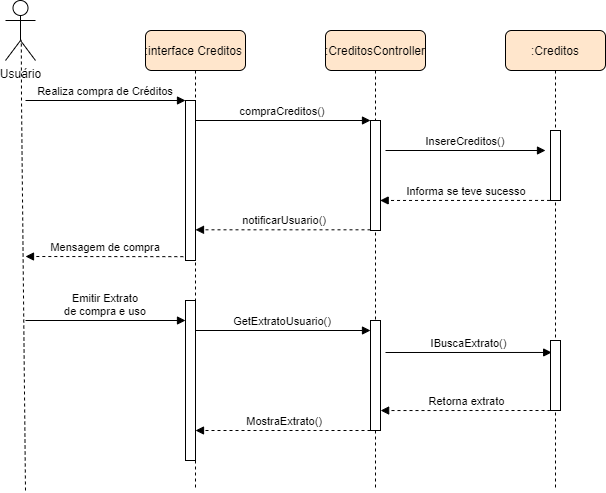

The diagram above was exported from draw.io. Its source (the exported page's mxGraphModel, read from the mxfile embedded in the PNG):
<mxGraphModel dx="1021" dy="520" grid="1" gridSize="10" guides="1" tooltips="1" connect="1" arrows="1" fold="1" page="1" pageScale="1" pageWidth="827" pageHeight="1169" math="0" shadow="0">
  <root>
    <mxCell id="0" />
    <mxCell id="1" parent="0" />
    <mxCell id="zzhXIFu1556BW7poEbY7-1" value=":interface Creditos " style="shape=umlLifeline;perimeter=lifelinePerimeter;container=1;collapsible=0;recursiveResize=0;rounded=1;shadow=0;strokeWidth=1;fillColor=#ffe6cc;strokeColor=#000000;" parent="1" vertex="1">
      <mxGeometry x="260" y="80" width="100" height="460" as="geometry" />
    </mxCell>
    <mxCell id="zzhXIFu1556BW7poEbY7-2" value="" style="points=[];perimeter=orthogonalPerimeter;rounded=0;shadow=0;strokeWidth=1;" parent="zzhXIFu1556BW7poEbY7-1" vertex="1">
      <mxGeometry x="40" y="70" width="10" height="160" as="geometry" />
    </mxCell>
    <mxCell id="zzhXIFu1556BW7poEbY7-3" value="Realiza compra de Créditos" style="verticalAlign=bottom;startArrow=none;endArrow=block;startSize=8;shadow=0;strokeWidth=1;startFill=0;" parent="zzhXIFu1556BW7poEbY7-1" target="zzhXIFu1556BW7poEbY7-2" edge="1">
      <mxGeometry relative="1" as="geometry">
        <mxPoint x="-120" y="70" as="sourcePoint" />
        <mxPoint as="offset" />
      </mxGeometry>
    </mxCell>
    <mxCell id="d67XWzNOfdsRZnO82sSC-1" value="" style="points=[];perimeter=orthogonalPerimeter;rounded=0;shadow=0;strokeWidth=1;" vertex="1" parent="zzhXIFu1556BW7poEbY7-1">
      <mxGeometry x="40" y="270" width="10" height="160" as="geometry" />
    </mxCell>
    <mxCell id="zzhXIFu1556BW7poEbY7-4" value=":CreditosController" style="shape=umlLifeline;perimeter=lifelinePerimeter;container=1;collapsible=0;recursiveResize=0;rounded=1;shadow=0;strokeWidth=1;fillColor=#ffe6cc;strokeColor=#000000;" parent="1" vertex="1">
      <mxGeometry x="440" y="80" width="100" height="460" as="geometry" />
    </mxCell>
    <mxCell id="zzhXIFu1556BW7poEbY7-5" value="" style="points=[];perimeter=orthogonalPerimeter;rounded=0;shadow=0;strokeWidth=1;" parent="zzhXIFu1556BW7poEbY7-4" vertex="1">
      <mxGeometry x="45" y="90" width="10" height="110" as="geometry" />
    </mxCell>
    <mxCell id="neOujqwhUi9M06dq_43s-5" value="notificarUsuario()" style="verticalAlign=bottom;endArrow=block;shadow=0;strokeWidth=1;dashed=1;" parent="zzhXIFu1556BW7poEbY7-4" target="zzhXIFu1556BW7poEbY7-2" edge="1">
      <mxGeometry x="-0.0198" relative="1" as="geometry">
        <mxPoint x="45" y="199.31" as="sourcePoint" />
        <mxPoint x="-114.99999999999989" y="199.31" as="targetPoint" />
        <mxPoint as="offset" />
      </mxGeometry>
    </mxCell>
    <mxCell id="d67XWzNOfdsRZnO82sSC-4" value="" style="points=[];perimeter=orthogonalPerimeter;rounded=0;shadow=0;strokeWidth=1;" vertex="1" parent="zzhXIFu1556BW7poEbY7-4">
      <mxGeometry x="45" y="290" width="10" height="110" as="geometry" />
    </mxCell>
    <mxCell id="d67XWzNOfdsRZnO82sSC-5" value="GetExtratoUsuario()" style="verticalAlign=bottom;endArrow=block;entryX=0;entryY=0;shadow=0;strokeWidth=1;" edge="1" parent="zzhXIFu1556BW7poEbY7-4">
      <mxGeometry relative="1" as="geometry">
        <mxPoint x="-130" y="300.0000000000001" as="sourcePoint" />
        <mxPoint x="45" y="300.0000000000001" as="targetPoint" />
      </mxGeometry>
    </mxCell>
    <mxCell id="d67XWzNOfdsRZnO82sSC-10" value="MostraExtrato()" style="verticalAlign=bottom;endArrow=block;shadow=0;strokeWidth=1;dashed=1;" edge="1" parent="zzhXIFu1556BW7poEbY7-4">
      <mxGeometry x="-0.0198" relative="1" as="geometry">
        <mxPoint x="45" y="399.99999999999994" as="sourcePoint" />
        <mxPoint x="-130" y="399.99999999999994" as="targetPoint" />
        <mxPoint as="offset" />
      </mxGeometry>
    </mxCell>
    <mxCell id="zzhXIFu1556BW7poEbY7-6" value="compraCreditos()" style="verticalAlign=bottom;endArrow=block;entryX=0;entryY=0;shadow=0;strokeWidth=1;" parent="1" source="zzhXIFu1556BW7poEbY7-2" target="zzhXIFu1556BW7poEbY7-5" edge="1">
      <mxGeometry relative="1" as="geometry">
        <mxPoint x="385" y="160" as="sourcePoint" />
      </mxGeometry>
    </mxCell>
    <mxCell id="zzhXIFu1556BW7poEbY7-8" value="Usuário" style="shape=umlActor;verticalLabelPosition=bottom;verticalAlign=top;html=1;" parent="1" vertex="1">
      <mxGeometry x="120" y="50" width="30" height="60" as="geometry" />
    </mxCell>
    <mxCell id="zzhXIFu1556BW7poEbY7-9" value="" style="endArrow=none;dashed=1;html=1;rounded=0;entryX=0.527;entryY=0.656;entryDx=0;entryDy=0;entryPerimeter=0;" parent="1" target="zzhXIFu1556BW7poEbY7-8" edge="1">
      <mxGeometry width="50" height="50" relative="1" as="geometry">
        <mxPoint x="140" y="540" as="sourcePoint" />
        <mxPoint x="134.5" y="230" as="targetPoint" />
        <Array as="points">
          <mxPoint x="136" y="150" />
        </Array>
      </mxGeometry>
    </mxCell>
    <mxCell id="zzhXIFu1556BW7poEbY7-10" value="Mensagem de compra" style="verticalAlign=bottom;endArrow=block;shadow=0;strokeWidth=1;dashed=1;exitX=-0.217;exitY=0.976;exitDx=0;exitDy=0;exitPerimeter=0;" parent="1" source="zzhXIFu1556BW7poEbY7-2" edge="1">
      <mxGeometry x="-0.0198" relative="1" as="geometry">
        <mxPoint x="300" y="290" as="sourcePoint" />
        <mxPoint x="140" y="306" as="targetPoint" />
        <mxPoint as="offset" />
      </mxGeometry>
    </mxCell>
    <mxCell id="neOujqwhUi9M06dq_43s-1" value=":Creditos" style="shape=umlLifeline;perimeter=lifelinePerimeter;container=1;collapsible=0;recursiveResize=0;rounded=1;shadow=0;strokeWidth=1;fillColor=#ffe6cc;strokeColor=#000000;" parent="1" vertex="1">
      <mxGeometry x="620" y="80" width="100" height="460" as="geometry" />
    </mxCell>
    <mxCell id="neOujqwhUi9M06dq_43s-2" value="" style="points=[];perimeter=orthogonalPerimeter;rounded=0;shadow=0;strokeWidth=1;" parent="neOujqwhUi9M06dq_43s-1" vertex="1">
      <mxGeometry x="45" y="100" width="10" height="70" as="geometry" />
    </mxCell>
    <mxCell id="d67XWzNOfdsRZnO82sSC-7" value="" style="points=[];perimeter=orthogonalPerimeter;rounded=0;shadow=0;strokeWidth=1;" vertex="1" parent="neOujqwhUi9M06dq_43s-1">
      <mxGeometry x="45" y="310" width="10" height="70" as="geometry" />
    </mxCell>
    <mxCell id="d67XWzNOfdsRZnO82sSC-8" value="IBuscaExtrato()" style="verticalAlign=bottom;endArrow=block;shadow=0;strokeWidth=1;entryX=0.117;entryY=0.171;entryDx=0;entryDy=0;entryPerimeter=0;" edge="1" parent="neOujqwhUi9M06dq_43s-1" target="d67XWzNOfdsRZnO82sSC-7">
      <mxGeometry relative="1" as="geometry">
        <mxPoint x="-120" y="322" as="sourcePoint" />
        <mxPoint x="30" y="320" as="targetPoint" />
        <Array as="points" />
      </mxGeometry>
    </mxCell>
    <mxCell id="d67XWzNOfdsRZnO82sSC-9" value="Retorna extrato" style="verticalAlign=bottom;endArrow=block;shadow=0;strokeWidth=1;dashed=1;entryX=0.967;entryY=0.727;entryDx=0;entryDy=0;entryPerimeter=0;exitX=-0.047;exitY=0.999;exitDx=0;exitDy=0;exitPerimeter=0;" edge="1" parent="neOujqwhUi9M06dq_43s-1">
      <mxGeometry x="-0.0198" relative="1" as="geometry">
        <mxPoint x="45" y="380.00000000000006" as="sourcePoint" />
        <mxPoint x="-124.8599999999999" y="380.04000000000013" as="targetPoint" />
        <mxPoint as="offset" />
      </mxGeometry>
    </mxCell>
    <mxCell id="neOujqwhUi9M06dq_43s-3" value="InsereCreditos()" style="verticalAlign=bottom;endArrow=block;shadow=0;strokeWidth=1;" parent="1" edge="1">
      <mxGeometry relative="1" as="geometry">
        <mxPoint x="500" y="200" as="sourcePoint" />
        <mxPoint x="660" y="200" as="targetPoint" />
      </mxGeometry>
    </mxCell>
    <mxCell id="neOujqwhUi9M06dq_43s-4" value="Informa se teve sucesso" style="verticalAlign=bottom;endArrow=block;shadow=0;strokeWidth=1;dashed=1;entryX=0.967;entryY=0.727;entryDx=0;entryDy=0;entryPerimeter=0;exitX=-0.047;exitY=0.999;exitDx=0;exitDy=0;exitPerimeter=0;" parent="1" source="neOujqwhUi9M06dq_43s-2" target="zzhXIFu1556BW7poEbY7-5" edge="1">
      <mxGeometry x="-0.0198" relative="1" as="geometry">
        <mxPoint x="660" y="250" as="sourcePoint" />
        <mxPoint x="500" y="250" as="targetPoint" />
        <mxPoint as="offset" />
      </mxGeometry>
    </mxCell>
    <mxCell id="d67XWzNOfdsRZnO82sSC-3" value="Emitir Extrato &#10;de compra e uso" style="verticalAlign=bottom;startArrow=none;endArrow=block;startSize=8;shadow=0;strokeWidth=1;startFill=0;" edge="1" parent="1">
      <mxGeometry relative="1" as="geometry">
        <mxPoint x="140" y="370" as="sourcePoint" />
        <mxPoint as="offset" />
        <mxPoint x="300" y="370" as="targetPoint" />
      </mxGeometry>
    </mxCell>
  </root>
</mxGraphModel>